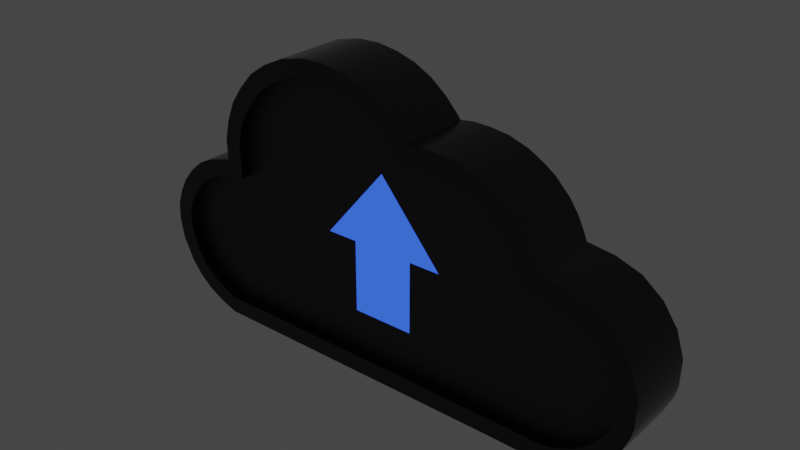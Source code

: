 # Source: ftp.blend  (saved by Blender 3.0.42; exported with 4.5.12 LTS)
import bpy
from mathutils import Matrix  # noqa: F401  (used for matrix-valued properties, if any)

bpy.ops.wm.read_factory_settings(use_empty=True)
scene = bpy.context.scene
scene.name = 'Scene'

# ---- collections
col_collection = bpy.data.collections.new('Collection'); scene.collection.children.link(col_collection)

# ---- materials (node trees are filled in below, after node groups)
mat_material_001 = bpy.data.materials.new('Material.001')
mat_material_001.use_transparent_shadow = False
mat_material = bpy.data.materials.new('Material')
mat_material.alpha_threshold = 0.0
mat_material.use_transparent_shadow = False
mat_material.line_color = (0.0, 0.0, 0.0, 1.0)
mat_material_002 = bpy.data.materials.new('Material.002')
mat_material_002.use_transparent_shadow = False

# ---- node groups
ng_auto_smooth = bpy.data.node_groups.new('Auto Smooth', 'GeometryNodeTree')
_s = ng_auto_smooth.interface.new_socket(name='Geometry', in_out='OUTPUT', socket_type='NodeSocketGeometry')
_s = ng_auto_smooth.interface.new_socket(name='Geometry', in_out='INPUT', socket_type='NodeSocketGeometry')
_s = ng_auto_smooth.interface.new_socket(name='Angle', in_out='INPUT', socket_type='NodeSocketFloat')
_s.subtype = 'ANGLE'
_s.min_value = 0.0
_s.max_value = 3.142
ng_auto_smooth.is_modifier = True
_N = ng_auto_smooth.nodes; _L = ng_auto_smooth.links
n0 = _N.new('NodeGroupOutput'); n0.name = 'Group Output'; n0.location = (480, -100)
n1 = _N.new('NodeGroupInput'); n1.name = 'Group Input'; n1.location = (-420, -300)
n2 = _N.new('NodeGroupInput'); n2.name = 'Group Input.001'; n2.location = (-60, -100)
n3 = _N.new('GeometryNodeSetShadeSmooth'); n3.name = 'Set Shade Smooth'; n3.location = (120, -100)
n3.domain = 'EDGE'
n4 = _N.new('GeometryNodeSetShadeSmooth'); n4.name = 'Set Shade Smooth.001'; n4.location = (300, -100)
n5 = _N.new('GeometryNodeInputMeshEdgeAngle'); n5.name = 'Edge Angle'; n5.location = (-420, -220)
n6 = _N.new('GeometryNodeInputEdgeSmooth'); n6.name = 'Is Edge Smooth'; n6.location = (-60, -160)
n7 = _N.new('GeometryNodeInputShadeSmooth'); n7.name = 'Is Face Smooth'; n7.location = (-240, -340)
n8 = _N.new('FunctionNodeBooleanMath'); n8.name = 'Boolean Math'; n8.location = (-60, -220)
n9 = _N.new('FunctionNodeCompare'); n9.name = 'Compare'; n9.location = (-240, -180)
n9.operation = 'LESS_EQUAL'
_L.new(n5.outputs[0], n9.inputs[0])
_L.new(n4.outputs[0], n0.inputs[0])
_L.new(n1.outputs[1], n9.inputs[1])
_L.new(n9.outputs[0], n8.inputs[0])
_L.new(n7.outputs[0], n8.inputs[1])
_L.new(n2.outputs[0], n3.inputs[0])
_L.new(n6.outputs[0], n3.inputs[1])
_L.new(n3.outputs[0], n4.inputs[0])
_L.new(n8.outputs[0], n3.inputs[2])
n0.is_active_output = True

# ---- material node trees
mat_material_001.use_nodes = True; mat_material_001.node_tree.nodes.clear()
_N = mat_material_001.node_tree.nodes; _L = mat_material_001.node_tree.links
n0 = _N.new('ShaderNodeBsdfPrincipled'); n0.name = 'Principled BSDF'; n0.location = (10, 300)
n0.distribution = 'GGX'
n0.subsurface_method = 'RANDOM_WALK_SKIN'
n0.inputs[0].default_value = (0.02721, 0.02721, 0.02721, 1.0)
n0.inputs[3].default_value = 1.45
n0.inputs[27].default_value = (0.0, 0.0, 0.0, 1.0)
n0.inputs[28].default_value = 1.0
n1 = _N.new('ShaderNodeOutputMaterial'); n1.name = 'Material Output'; n1.location = (300, 300)
_L.new(n0.outputs[0], n1.inputs[0])
n1.is_active_output = True
mat_material.use_nodes = True; mat_material.node_tree.nodes.clear()
_N = mat_material.node_tree.nodes; _L = mat_material.node_tree.links
n0 = _N.new('ShaderNodeOutputMaterial'); n0.name = 'Material Output'; n0.location = (300, 300)
n1 = _N.new('ShaderNodeBsdfPrincipled'); n1.name = 'Principled BSDF'; n1.location = (10, 300)
n1.distribution = 'GGX'
n1.subsurface_method = 'RANDOM_WALK_SKIN'
n1.inputs[0].default_value = (0.02732, 0.02732, 0.02732, 1.0)
n1.inputs[1].default_value = 0.6457
n1.inputs[2].default_value = 0.1795
n1.inputs[3].default_value = 1.45
n1.inputs[13].default_value = 1.0
n1.inputs[27].default_value = (0.0, 0.0, 0.0, 1.0)
n1.inputs[28].default_value = 1.0
_L.new(n1.outputs[0], n0.inputs[0])
n0.is_active_output = True
mat_material_002.use_nodes = True; mat_material_002.node_tree.nodes.clear()
_N = mat_material_002.node_tree.nodes; _L = mat_material_002.node_tree.links
n0 = _N.new('ShaderNodeOutputMaterial'); n0.name = 'Material Output'; n0.location = (300, 300)
n1 = _N.new('ShaderNodeEmission'); n1.name = 'Emission'; n1.location = (10, 300)
n1.inputs[0].default_value = (0.0382, 0.1221, 1.0, 1.0)
_L.new(n1.outputs[0], n0.inputs[0])
n0.is_active_output = True

# ---- world
world_world = bpy.data.worlds.new('World'); scene.world = world_world
world_world.use_nodes = True; world_world.node_tree.nodes.clear()
_N = world_world.node_tree.nodes; _L = world_world.node_tree.links
n0 = _N.new('ShaderNodeOutputWorld'); n0.name = 'World Output'; n0.location = (300, 300)
n1 = _N.new('ShaderNodeBackground'); n1.name = 'Background'; n1.location = (10, 300)
n1.inputs[0].default_value = (0.05088, 0.05088, 0.05088, 1.0)
_L.new(n1.outputs[0], n0.inputs[0])
n0.is_active_output = True
world_world.color = (0.05088, 0.05088, 0.05088)
world_world.use_sun_shadow = False
world_world.sun_shadow_jitter_overblur = 0.0

# ---- meshes
me_plane = bpy.data.meshes.new('Plane')
me_plane.from_pydata([(1.604, 0.3095, -0.8343), (-0.3612, 0.1315, -0.5229), (0.1774, 0.1315, -0.5229), (1.738, 0.3095, -0.77), (-0.3612, 0.1315, 0.09644), (1.855, 0.3095, -0.6782), (0.1774, 0.1315, 0.09644), (2.001, 0.3095, -0.4427), (2.02, 0.3095, -0.1854), (-0.0919, 0.1315, 0.7404), (2.017, 0.3095, -0.3715), (-0.6293, 0.1315, 0.09644), (1.553, 0.3095, 0.2922), (0.4499, 0.1315, 0.09644), (0.6338, 0.3095, 0.9384), (-1.208, 0.3095, 1.149), (-1.313, 0.3095, 1.032), (-1.404, 0.3095, 0.9038), (-1.462, 0.3095, 0.7627), (-2.186, 0.3095, -0.2948), (-2.006, 0.3095, 0.1247), (-1.803, 0.3095, 0.2576), (-2.161, 0.3095, -0.4314), (-1.657, 0.3095, 0.2989), (-1.485, 0.3095, 0.3293), (1.866, 0.3095, 0.1237), (1.729, 0.3095, 0.2311), (1.185, 0.3095, 0.4871), (1.143, 0.3095, 0.5716), (0.8245, 0.3095, 0.8647), (0.368, 0.3095, 0.9603), (-0.124, 0.3095, 1.229), (-0.2582, 0.3095, 1.297), (-0.7293, 0.3095, 1.358), (-1.912, 0.3095, -0.7634), (-2.012, 0.3095, -0.6842), (-2.179, 0.3095, -0.1756), (0.905, 0.3095, 0.8184), (-0.9159, 0.3095, 1.315), (1.945, 0.3095, -0.5678), (1.469, 0.3095, -0.8698), (1.966, 0.3095, -0.01977), (1.078, 0.3095, 0.6651), (0.9715, 0.3095, 0.7715), (0.4964, 0.3095, 0.9559), (0.7759, 0.3095, 0.8906), (-0.006344, 0.3095, 1.136), (-0.4028, 0.3095, 1.341), (-0.5603, 0.3095, 1.364), (0.09724, 0.3095, 1.026), (-1.495, 0.3095, 0.618), (-1.079, 0.3095, 1.238), (-1.794, 0.3095, -0.8262), (-1.683, 0.3095, -0.8646), (-2.084, 0.3095, -0.593), (-2.139, 0.3095, -0.06788), (-2.086, 0.3095, 0.03038), (-1.91, 0.3095, 0.2051), (0.2325, 0.3095, 1.091), (0.0, 0.3095, -0.8646), (1.355, 0.3095, 0.4668), (1.001, 0.3095, -0.8646), (-1.0, 0.3095, -0.8646), (0.0, 0.3095, -1.013), (1.0, 0.3095, -1.013), (-1.0, 0.3095, -1.013), (-2.209, 0.3095, 0.1149), (-2.275, 0.3095, -0.00654), (-1.708, 0.3095, -1.013), (-1.853, 0.3095, -0.9628), (0.162, 0.3095, 0.9311), (0.2134, 0.3095, 1.119), (0.0944, 0.3095, 1.246), (-0.3703, 0.3095, 1.486), (-0.5523, 0.3095, 1.513), (1.192, 0.3095, 0.7607), (1.068, 0.3095, 0.8856), (1.488, 0.3095, -1.019), (-2.118, 0.3095, -0.7898), (-1.994, 0.3095, -0.8884), (-0.7489, 0.3095, 1.506), (-0.9649, 0.3095, 1.456), (-0.04356, 0.3095, 1.355), (-0.2024, 0.3095, 1.436), (1.32, 0.3095, 0.5497), (1.271, 0.3095, 0.6478), (0.985, 0.3095, 0.9438), (0.8965, 0.3095, 0.9947), (1.975, 0.3095, 0.227), (1.801, 0.3095, 0.3634), (-1.638, 0.3095, 0.4531), (-1.69, 0.3095, 0.4439), (-1.857, 0.3095, 0.397), (-2.335, 0.3095, -0.3036), (-2.304, 0.3095, -0.4775), (-1.307, 0.3095, 1.261), (-1.43, 0.3095, 1.125), (-1.535, 0.3095, 0.9757), (-1.604, 0.3095, 0.8078), (2.165, 0.3095, -0.3895), (2.169, 0.3095, -0.163), (1.656, 0.3095, -0.9744), (1.817, 0.3095, -0.8968), (1.959, 0.3095, -0.7848), (2.142, 0.3095, -0.49), (-1.644, 0.3095, 0.6324), (0.36, 0.3095, 1.109), (-1.992, 0.3095, 0.3305), (-2.111, 0.3095, 0.2304), (-2.326, 0.3095, -0.1451), (-2.21, 0.3095, -0.672), (-1.153, 0.3095, 1.367), (0.835, 0.3095, 1.028), (0.6671, 0.3095, 1.084), (0.5083, 0.3095, 1.104), (1.252, 0.3095, 0.3299), (1.587, 0.3095, 0.4377), (2.1, 0.3095, 0.04724), (2.072, 0.3095, -0.6464), (0.8245, 0.2, 0.8647), (0.7759, 0.2, 0.8906), (2.02, 0.2, -0.1854), (1.966, 0.2, -0.01977), (1.945, 0.2, -0.5678), (2.001, 0.2, -0.4427), (-0.9159, 0.2, 1.315), (-1.079, 0.2, 1.238), (1.001, 0.2, -0.8646), (1.469, 0.2, -0.8698), (0.4964, 0.2, 0.9559), (0.368, 0.2, 0.9603), (-0.5603, 0.2, 1.364), (-0.7293, 0.2, 1.358), (0.0, 0.2, -0.8646), (-2.086, 0.2, 0.03038), (-2.139, 0.2, -0.06788), (0.162, 0.2, 0.9311), (0.09724, 0.2, 1.026), (-0.006344, 0.2, 1.136), (-0.124, 0.2, 1.229), (-1.462, 0.2, 0.7627), (-1.495, 0.2, 0.618), (-1.803, 0.2, 0.2576), (-1.91, 0.2, 0.2051), (-1.912, 0.2, -0.7634), (-1.794, 0.2, -0.8262), (-1.657, 0.2, 0.2989), (-1.485, 0.2, 0.3293), (1.604, 0.2, -0.8343), (1.738, 0.2, -0.77), (2.017, 0.2, -0.3715), (-1.313, 0.2, 1.032), (-1.404, 0.2, 0.9038), (1.185, 0.2, 0.4871), (1.143, 0.2, 0.5716), (-0.2582, 0.2, 1.297), (1.078, 0.2, 0.6651), (1.729, 0.2, 0.2311), (1.553, 0.2, 0.2922), (1.855, 0.2, -0.6782), (0.6338, 0.2, 0.9384), (-2.006, 0.2, 0.1247), (-2.179, 0.2, -0.1756), (-2.186, 0.2, -0.2948), (-2.084, 0.2, -0.593), (-2.012, 0.2, -0.6842), (-1.208, 0.2, 1.149), (1.866, 0.2, 0.1237), (0.9715, 0.2, 0.7715), (-1.683, 0.2, -0.8646), (1.252, 0.2, 0.3299), (-2.161, 0.2, -0.4314), (-1.0, 0.2, -0.8646), (-0.4028, 0.2, 1.341), (0.905, 0.2, 0.8184), (0.03083, 0.2, -0.5229), (0.1774, 0.2, -0.5229), (0.4499, 0.2, 0.09644), (0.1774, 0.2, 0.09644), (0.1219, 0.2, 0.4863), (-0.6293, 0.2, 0.09644), (-0.0919, 0.2, 0.7404), (-0.3612, 0.2, -0.5229), (-0.3612, 0.2, 0.09644), (1.604, -0.3095, -0.8343), (-0.3612, -0.1315, -0.5229), (0.1774, -0.1315, -0.5229), (1.738, -0.3095, -0.77), (-0.3612, -0.1315, 0.09644), (1.855, -0.3095, -0.6782), (0.1774, -0.1315, 0.09644), (2.001, -0.3095, -0.4427), (2.02, -0.3095, -0.1854), (-0.0919, -0.1315, 0.7404), (2.017, -0.3095, -0.3715), (-0.6293, -0.1315, 0.09644), (1.553, -0.3095, 0.2922), (0.4499, -0.1315, 0.09644), (0.6338, -0.3095, 0.9384), (-1.208, -0.3095, 1.149), (-1.313, -0.3095, 1.032), (-1.404, -0.3095, 0.9038), (-1.462, -0.3095, 0.7627), (-2.186, -0.3095, -0.2948), (-2.006, -0.3095, 0.1247), (-1.803, -0.3095, 0.2576), (-2.161, -0.3095, -0.4314), (-1.657, -0.3095, 0.2989), (-1.485, -0.3095, 0.3293), (1.866, -0.3095, 0.1237), (1.729, -0.3095, 0.2311), (1.185, -0.3095, 0.4871), (1.143, -0.3095, 0.5716), (0.8245, -0.3095, 0.8647), (0.368, -0.3095, 0.9603), (-0.124, -0.3095, 1.229), (-0.2582, -0.3095, 1.297), (-0.7293, -0.3095, 1.358), (-1.912, -0.3095, -0.7634), (-2.012, -0.3095, -0.6842), (-2.179, -0.3095, -0.1756), (0.905, -0.3095, 0.8184), (-0.9159, -0.3095, 1.315), (1.945, -0.3095, -0.5678), (1.469, -0.3095, -0.8698), (1.966, -0.3095, -0.01977), (1.078, -0.3095, 0.6651), (0.9715, -0.3095, 0.7715), (0.4964, -0.3095, 0.9559), (0.7759, -0.3095, 0.8906), (-0.006344, -0.3095, 1.136), (-0.4028, -0.3095, 1.341), (-0.5603, -0.3095, 1.364), (0.09724, -0.3095, 1.026), (-1.495, -0.3095, 0.618), (-1.079, -0.3095, 1.238), (-1.794, -0.3095, -0.8262), (-1.683, -0.3095, -0.8646), (-2.084, -0.3095, -0.593), (-2.139, -0.3095, -0.06788), (-2.086, -0.3095, 0.03038), (-1.91, -0.3095, 0.2051), (0.2325, -0.3095, 1.091), (0.0, -0.3095, -0.8646), (1.355, -0.3095, 0.4668), (1.001, -0.3095, -0.8646), (-1.0, -0.3095, -0.8646), (0.0, -0.3095, -1.013), (1.0, -0.3095, -1.013), (-1.0, -0.3095, -1.013), (-2.209, -0.3095, 0.1149), (-2.275, -0.3095, -0.00654), (-1.708, -0.3095, -1.013), (-1.853, -0.3095, -0.9628), (0.162, -0.3095, 0.9311), (0.2134, -0.3095, 1.119), (0.0944, -0.3095, 1.246), (-0.3703, -0.3095, 1.486), (-0.5523, -0.3095, 1.513), (1.192, -0.3095, 0.7607), (1.068, -0.3095, 0.8856), (1.488, -0.3095, -1.019), (-2.118, -0.3095, -0.7898), (-1.994, -0.3095, -0.8884), (-0.7489, -0.3095, 1.506), (-0.9649, -0.3095, 1.456), (-0.04356, -0.3095, 1.355), (-0.2024, -0.3095, 1.436), (1.32, -0.3095, 0.5497), (1.271, -0.3095, 0.6478), (0.985, -0.3095, 0.9438), (0.8965, -0.3095, 0.9947), (1.975, -0.3095, 0.227), (1.801, -0.3095, 0.3634), (-1.638, -0.3095, 0.4531), (-1.69, -0.3095, 0.4439), (-1.857, -0.3095, 0.397), (-2.335, -0.3095, -0.3036), (-2.304, -0.3095, -0.4775), (-1.307, -0.3095, 1.261), (-1.43, -0.3095, 1.125), (-1.535, -0.3095, 0.9757), (-1.604, -0.3095, 0.8078), (2.165, -0.3095, -0.3895), (2.169, -0.3095, -0.163), (1.656, -0.3095, -0.9744), (1.817, -0.3095, -0.8968), (1.959, -0.3095, -0.7848), (2.142, -0.3095, -0.49), (-1.644, -0.3095, 0.6324), (0.36, -0.3095, 1.109), (-1.992, -0.3095, 0.3305), (-2.111, -0.3095, 0.2304), (-2.326, -0.3095, -0.1451), (-2.21, -0.3095, -0.672), (-1.153, -0.3095, 1.367), (0.835, -0.3095, 1.028), (0.6671, -0.3095, 1.084), (0.5083, -0.3095, 1.104), (1.252, -0.3095, 0.3299), (1.587, -0.3095, 0.4377), (2.1, -0.3095, 0.04724), (2.072, -0.3095, -0.6464), (0.8245, -0.2, 0.8647), (0.7759, -0.2, 0.8906), (2.02, -0.2, -0.1854), (1.966, -0.2, -0.01977), (1.945, -0.2, -0.5678), (2.001, -0.2, -0.4427), (-0.9159, -0.2, 1.315), (-1.079, -0.2, 1.238), (1.001, -0.2, -0.8646), (1.469, -0.2, -0.8698), (0.4964, -0.2, 0.9559), (0.368, -0.2, 0.9603), (-0.5603, -0.2, 1.364), (-0.7293, -0.2, 1.358), (0.0, -0.2, -0.8646), (-2.086, -0.2, 0.03038), (-2.139, -0.2, -0.06788), (0.162, -0.2, 0.9311), (0.09724, -0.2, 1.026), (-0.006344, -0.2, 1.136), (-0.124, -0.2, 1.229), (-1.462, -0.2, 0.7627), (-1.495, -0.2, 0.618), (-1.803, -0.2, 0.2576), (-1.91, -0.2, 0.2051), (-1.912, -0.2, -0.7634), (-1.794, -0.2, -0.8262), (-1.657, -0.2, 0.2989), (-1.485, -0.2, 0.3293), (1.604, -0.2, -0.8343), (1.738, -0.2, -0.77), (2.017, -0.2, -0.3715), (-1.313, -0.2, 1.032), (-1.404, -0.2, 0.9038), (1.185, -0.2, 0.4871), (1.143, -0.2, 0.5716), (-0.2582, -0.2, 1.297), (1.078, -0.2, 0.6651), (1.729, -0.2, 0.2311), (1.553, -0.2, 0.2922), (1.855, -0.2, -0.6782), (0.6338, -0.2, 0.9384), (-2.006, -0.2, 0.1247), (-2.179, -0.2, -0.1756), (-2.186, -0.2, -0.2948), (-2.084, -0.2, -0.593), (-2.012, -0.2, -0.6842), (-1.208, -0.2, 1.149), (1.866, -0.2, 0.1237), (0.9715, -0.2, 0.7715), (-1.683, -0.2, -0.8646), (1.252, -0.2, 0.3299), (-2.161, -0.2, -0.4314), (-1.0, -0.2, -0.8646), (-0.4028, -0.2, 1.341), (0.905, -0.2, 0.8184), (0.03083, -0.2, -0.5229), (0.1774, -0.2, -0.5229), (0.4499, -0.2, 0.09644), (0.1774, -0.2, 0.09644), (0.1219, -0.2, 0.4863), (-0.6293, -0.2, 0.09644), (-0.0919, -0.2, 0.7404), (-0.3612, -0.2, -0.5229), (-0.3612, -0.2, 0.09644)], [], [(39, 118, 103, 5), (14, 113, 112, 45), (33, 80, 74, 48), (35, 78, 110, 54), (10, 99, 104, 7), (30, 130, 136, 70), (48, 74, 73, 47), (59, 63, 65, 62), (52, 69, 79, 34), (62, 65, 68, 53), (57, 107, 92, 21), (53, 68, 69, 52), (43, 76, 75, 42), (40, 77, 64, 61), (34, 79, 78, 35), (38, 81, 80, 33), (51, 111, 81, 38), (29, 87, 86, 37), (15, 95, 111, 51), (18, 98, 97, 17), (26, 89, 88, 25), (22, 94, 93, 19), (28, 85, 84, 27), (3, 102, 101, 0), (32, 83, 82, 31), (70, 58, 106, 30), (49, 71, 58, 70), (20, 108, 107, 57), (46, 72, 71, 49), (54, 110, 94, 22), (37, 86, 76, 43), (47, 73, 83, 32), (44, 114, 113, 14), (31, 82, 72, 46), (21, 92, 91, 23), (50, 105, 98, 18), (8, 100, 99, 10), (42, 75, 85, 28), (17, 97, 96, 16), (0, 101, 77, 40), (28, 154, 156, 42), (16, 96, 95, 15), (12, 116, 89, 26), (30, 106, 114, 44), (115, 60, 116, 12), (115, 170, 153, 27), (45, 112, 87, 29), (5, 103, 102, 3), (27, 84, 60, 115), (24, 90, 105, 50), (44, 129, 130, 30), (7, 104, 118, 39), (23, 91, 90, 24), (33, 132, 125, 38), (25, 88, 117, 41), (56, 66, 108, 20), (32, 155, 173, 47), (41, 117, 100, 8), (36, 109, 67, 55), (61, 64, 63, 59), (19, 93, 109, 36), (55, 67, 66, 56), (106, 290, 298, 114), (73, 257, 267, 83), (94, 278, 277, 93), (80, 264, 258, 74), (65, 249, 252, 68), (82, 266, 256, 72), (112, 296, 271, 87), (84, 268, 244, 60), (110, 294, 278, 94), (86, 270, 260, 76), (85, 269, 268, 84), (91, 275, 274, 90), (78, 262, 294, 110), (97, 281, 280, 96), (83, 267, 266, 82), (103, 287, 286, 102), (114, 298, 297, 113), (96, 280, 279, 95), (89, 273, 272, 88), (98, 282, 281, 97), (117, 301, 284, 100), (100, 284, 283, 99), (116, 300, 273, 89), (66, 250, 292, 108), (60, 244, 300, 116), (101, 285, 261, 77), (87, 271, 270, 86), (99, 283, 288, 104), (92, 276, 275, 91), (93, 277, 293, 109), (75, 259, 269, 85), (118, 302, 287, 103), (105, 289, 282, 98), (90, 274, 289, 105), (58, 242, 290, 106), (81, 265, 264, 80), (104, 288, 302, 118), (68, 252, 253, 69), (109, 293, 251, 67), (71, 255, 242, 58), (102, 286, 285, 101), (108, 292, 291, 107), (79, 263, 262, 78), (63, 247, 249, 65), (113, 297, 296, 112), (74, 258, 257, 73), (88, 272, 301, 117), (95, 279, 295, 111), (72, 256, 255, 71), (107, 291, 276, 92), (76, 260, 259, 75), (69, 253, 263, 79), (77, 261, 248, 64), (111, 295, 265, 81), (64, 248, 247, 63), (163, 162, 135, 134, 161, 143, 142, 146, 147, 172, 169, 145, 144, 165, 164, 171), (178, 177, 179, 136, 170, 127, 133, 175, 176), (175, 133, 172, 147, 136, 179, 181, 180, 183, 182), (138, 137, 136, 147, 141, 140, 152, 151, 166, 126, 125, 132, 131, 173, 155, 139), (160, 120, 119, 174, 168, 156, 154, 153, 170, 136, 130, 129), (159, 149, 148, 128, 127, 170, 158, 157, 167, 122, 121, 150, 124, 123), (48, 131, 132, 33), (26, 157, 158, 12), (59, 133, 127, 61), (5, 159, 123, 39), (53, 169, 172, 62), (56, 134, 135, 55), (14, 160, 129, 44), (70, 136, 137, 49), (62, 172, 133, 59), (20, 161, 134, 56), (36, 162, 163, 19), (46, 138, 139, 31), (54, 164, 165, 35), (18, 140, 141, 50), (7, 124, 150, 10), (47, 173, 131, 48), (17, 152, 140, 18), (15, 166, 151, 16), (49, 137, 138, 46), (25, 167, 157, 26), (35, 165, 144, 34), (42, 156, 168, 43), (37, 174, 119, 29), (3, 149, 159, 5), (19, 163, 171, 22), (52, 145, 169, 53), (21, 142, 143, 57), (51, 126, 166, 15), (34, 144, 145, 52), (24, 147, 146, 23), (55, 135, 162, 36), (23, 146, 142, 21), (57, 143, 161, 20), (50, 141, 147, 24), (0, 148, 149, 3), (43, 168, 174, 37), (10, 150, 121, 8), (45, 120, 160, 14), (29, 119, 120, 45), (16, 151, 152, 17), (40, 128, 148, 0), (8, 121, 122, 41), (41, 122, 167, 25), (39, 123, 124, 7), (27, 153, 154, 28), (38, 125, 126, 51), (22, 171, 164, 54), (12, 158, 170, 115), (31, 139, 155, 32), (61, 127, 128, 40), (1, 4, 6, 2), (4, 9, 6), (11, 9, 4), (9, 13, 6), (178, 6, 13, 177), (181, 9, 11, 180), (176, 2, 6, 178), (183, 4, 1, 182), (177, 13, 9, 181, 179), (180, 11, 4, 183), (182, 1, 2, 176, 175), (223, 189, 287, 302), (198, 229, 296, 297), (217, 232, 258, 264), (219, 238, 294, 262), (194, 191, 288, 283), (214, 254, 320, 314), (232, 231, 257, 258), (243, 246, 249, 247), (236, 218, 263, 253), (246, 237, 252, 249), (241, 205, 276, 291), (237, 236, 253, 252), (227, 226, 259, 260), (224, 245, 248, 261), (218, 219, 262, 263), (222, 217, 264, 265), (235, 222, 265, 295), (213, 221, 270, 271), (199, 235, 295, 279), (202, 201, 281, 282), (210, 209, 272, 273), (206, 203, 277, 278), (212, 211, 268, 269), (187, 184, 285, 286), (216, 215, 266, 267), (254, 214, 290, 242), (233, 254, 242, 255), (204, 241, 291, 292), (230, 233, 255, 256), (238, 206, 278, 294), (221, 227, 260, 270), (231, 216, 267, 257), (228, 198, 297, 298), (215, 230, 256, 266), (205, 207, 275, 276), (234, 202, 282, 289), (192, 194, 283, 284), (226, 212, 269, 259), (201, 200, 280, 281), (184, 224, 261, 285), (212, 226, 340, 338), (200, 199, 279, 280), (196, 210, 273, 300), (214, 228, 298, 290), (299, 196, 300, 244), (299, 211, 337, 354), (229, 213, 271, 296), (189, 187, 286, 287), (211, 299, 244, 268), (208, 234, 289, 274), (228, 214, 314, 313), (191, 223, 302, 288), (207, 208, 274, 275), (217, 222, 309, 316), (209, 225, 301, 272), (240, 204, 292, 250), (216, 231, 357, 339), (225, 192, 284, 301), (220, 239, 251, 293), (245, 243, 247, 248), (203, 220, 293, 277), (239, 240, 250, 251), (347, 355, 348, 349, 328, 329, 353, 356, 331, 330, 326, 327, 345, 318, 319, 346), (362, 360, 359, 317, 311, 354, 320, 363, 361), (359, 366, 367, 364, 365, 363, 320, 331, 356, 317), (322, 323, 339, 357, 315, 316, 309, 310, 350, 335, 336, 324, 325, 331, 320, 321), (344, 313, 314, 320, 354, 337, 338, 340, 352, 358, 303, 304), (343, 307, 308, 334, 305, 306, 351, 341, 342, 354, 311, 312, 332, 333), (232, 217, 316, 315), (210, 196, 342, 341), (243, 245, 311, 317), (189, 223, 307, 343), (237, 246, 356, 353), (240, 239, 319, 318), (198, 228, 313, 344), (254, 233, 321, 320), (246, 243, 317, 356), (204, 240, 318, 345), (220, 203, 347, 346), (230, 215, 323, 322), (238, 219, 349, 348), (202, 234, 325, 324), (191, 194, 334, 308), (231, 232, 315, 357), (201, 202, 324, 336), (199, 200, 335, 350), (233, 230, 322, 321), (209, 210, 341, 351), (219, 218, 328, 349), (226, 227, 352, 340), (221, 213, 303, 358), (187, 189, 343, 333), (203, 206, 355, 347), (236, 237, 353, 329), (205, 241, 327, 326), (235, 199, 350, 310), (218, 236, 329, 328), (208, 207, 330, 331), (239, 220, 346, 319), (207, 205, 326, 330), (241, 204, 345, 327), (234, 208, 331, 325), (184, 187, 333, 332), (227, 221, 358, 352), (194, 192, 305, 334), (229, 198, 344, 304), (213, 229, 304, 303), (200, 201, 336, 335), (224, 184, 332, 312), (192, 225, 306, 305), (225, 209, 351, 306), (223, 191, 308, 307), (211, 212, 338, 337), (222, 235, 310, 309), (206, 238, 348, 355), (196, 299, 354, 342), (215, 216, 339, 323), (245, 224, 312, 311), (185, 186, 190, 188), (188, 190, 193), (195, 188, 193), (193, 190, 197), (362, 361, 197, 190), (365, 364, 195, 193), (360, 362, 190, 186), (367, 366, 185, 188), (361, 363, 365, 193, 197), (364, 367, 188, 195), (366, 359, 360, 186, 185), (67, 251, 250, 66)])
me_plane.polygons.foreach_set('use_smooth', [1, 1, 1, 1, 1, 1, 1, 1, 1, 1, 1, 1, 1, 1, 1, 1, 1, 1, 1, 1, 1, 1, 1, 1, 1, 1, 1, 1, 1, 1, 1, 1, 1, 1, 1, 1, 1, 1, 1, 1, 1, 1, 1, 1, 1, 1, 1, 1, 1, 1, 1, 1, 1, 1, 1, 1, 1, 1, 1, 1, 1, 1, 1, 1, 1, 1, 1, 1, 1, 1, 1, 1, 1, 1, 1, 1, 1, 1, 1, 1, 1, 1, 1, 1, 1, 1, 1, 1, 1, 1, 1, 1, 1, 1, 1, 1, 1, 1, 1, 1, 1, 1, 1, 1, 1, 1, 1, 1, 1, 1, 1, 1, 1, 1, 1, 1, 1, 1, 1, 1, 1, 1, 1, 1, 1, 1, 1, 1, 1, 1, 1, 1, 1, 1, 1, 1, 1, 1, 1, 1, 1, 1, 1, 1, 1, 1, 1, 1, 1, 1, 1, 1, 1, 1, 1, 1, 1, 1, 1, 1, 1, 1, 1, 1, 1, 1, 1, 1, 1, 1, 1, 1, 1, 0, 0, 0, 0, 0, 0, 0, 0, 0, 0, 0, 1, 1, 1, 1, 1, 1, 1, 1, 1, 1, 1, 1, 1, 1, 1, 1, 1, 1, 1, 1, 1, 1, 1, 1, 1, 1, 1, 1, 1, 1, 1, 1, 1, 1, 1, 1, 1, 1, 1, 1, 1, 1, 1, 1, 1, 1, 1, 1, 1, 1, 1, 1, 1, 1, 1, 1, 1, 1, 1, 1, 1, 1, 1, 1, 1, 1, 1, 1, 1, 1, 1, 1, 1, 1, 1, 1, 1, 1, 1, 1, 1, 1, 1, 1, 1, 1, 1, 1, 1, 1, 1, 1, 1, 1, 1, 1, 1, 1, 1, 1, 1, 1, 1, 1, 1, 1, 1, 1, 1, 1, 1, 1, 1, 1, 1, 1, 1, 1, 0, 0, 0, 0, 0, 0, 0, 0, 0, 0, 0, 1])
me_plane.polygons.foreach_set('material_index', [0, 0, 0, 0, 0, 0, 0, 0, 0, 0, 0, 0, 0, 0, 0, 0, 0, 0, 0, 0, 0, 0, 0, 0, 0, 0, 0, 0, 0, 0, 0, 0, 0, 0, 0, 0, 0, 0, 0, 0, 0, 0, 0, 0, 0, 0, 0, 0, 0, 0, 0, 0, 0, 0, 0, 0, 0, 0, 0, 0, 0, 0, 1, 1, 1, 1, 1, 1, 1, 1, 1, 1, 1, 1, 1, 1, 1, 1, 1, 1, 1, 1, 1, 1, 1, 1, 1, 1, 1, 1, 1, 1, 1, 1, 1, 1, 1, 1, 1, 1, 1, 1, 1, 1, 1, 1, 1, 1, 1, 1, 1, 1, 1, 1, 1, 1, 1, 0, 0, 0, 0, 0, 0, 0, 0, 0, 0, 0, 0, 0, 0, 0, 0, 0, 0, 0, 0, 0, 0, 0, 0, 0, 0, 0, 0, 0, 0, 0, 0, 0, 0, 0, 0, 0, 0, 0, 0, 0, 0, 0, 0, 0, 0, 0, 0, 0, 0, 0, 0, 0, 0, 0, 0, 2, 2, 2, 2, 2, 2, 2, 2, 2, 2, 2, 1, 1, 1, 1, 1, 1, 1, 1, 1, 1, 1, 1, 1, 1, 1, 1, 1, 1, 1, 1, 1, 1, 1, 1, 1, 1, 1, 1, 1, 1, 1, 1, 1, 1, 1, 1, 1, 1, 1, 1, 1, 1, 1, 1, 1, 1, 1, 1, 1, 1, 1, 1, 1, 1, 1, 1, 1, 1, 1, 1, 1, 1, 0, 0, 0, 0, 0, 0, 1, 1, 1, 1, 1, 1, 1, 1, 1, 1, 1, 1, 1, 1, 1, 1, 1, 1, 1, 1, 1, 1, 1, 1, 1, 1, 1, 1, 1, 1, 1, 1, 1, 1, 1, 1, 1, 1, 1, 1, 1, 1, 1, 1, 1, 1, 1, 1, 1, 1, 2, 2, 2, 2, 2, 2, 2, 2, 2, 2, 2, 1])
_uv = me_plane.uv_layers.new(name='UVMap')
_uv.uv.foreach_set('vector', [1.0, 0.3204, 1.0, 0.2678, 1.0, 0.1633, 1.0, 0.2382, 0.6633, 1.0, 0.6428, 1.0, 0.7072, 1.0, 0.7195, 1.0, 0.3053, 1.0, 0.3189, 1.0, 0.3611, 1.0, 0.3441, 1.0, 0.0, 0.2188, 0.0, 0.1446, 0.0, 0.2257, 0.0, 0.2816, 1.0, 0.4647, 1.0, 0.4588, 1.0, 0.3847, 1.0, 0.4127, 0.5723, 1.0, 0.5723, 1.0, 0.5115, 1.0, 0.5115, 1.0, 0.3441, 1.0, 0.3611, 1.0, 0.3986, 1.0, 0.3772, 1.0, 0.4932, 0.07172, 0.5, 0.0, 0.0, 0.0, 0.0, 0.1013, 0.0, 0.1231, 0.0, 0.02559, 0.0, 0.07683, 0.0, 0.1647, 0.0, 0.1013, 0.0, 0.0, 0.0, 0.0, 0.0, 0.09922, 0.0, 0.8395, 0.0, 0.9277, 0.0, 0.9765, 0.0, 0.8741, 0.0, 0.09922, 0.0, 0.0, 0.0, 0.02559, 0.0, 0.1231, 0.8093, 1.0, 0.8144, 1.0, 0.8855, 1.0, 0.8676, 1.0, 1.0, 0.1006, 1.0, 0.0, 1.0, 0.0, 1.0, 0.09969, 0.0, 0.1647, 0.0, 0.07683, 0.0, 0.1446, 0.0, 0.2188, 0.2561, 1.0, 0.2602, 1.0, 0.3189, 1.0, 0.3053, 1.0, 0.2078, 1.0, 0.2014, 1.0, 0.2602, 1.0, 0.2561, 1.0, 0.7409, 1.0, 0.7345, 1.0, 0.7745, 1.0, 0.7772, 1.0, 0.1679, 1.0, 0.1546, 1.0, 0.2014, 1.0, 0.2078, 1.0, 0.07176, 1.0, 0.04307, 1.0, 0.07568, 1.0, 0.09886, 1.0, 1.0, 0.8703, 1.0, 0.9672, 1.0, 0.887, 1.0, 0.8064, 0.0, 0.3932, 0.0, 0.3606, 0.0, 0.4792, 0.0, 0.4877, 0.9076, 1.0, 0.9432, 1.0, 0.9834, 1.0, 0.9354, 1.0, 1.0, 0.1703, 1.0, 0.07979, 1.0, 0.02318, 1.0, 0.1242, 0.4061, 1.0, 0.4322, 1.0, 0.4614, 1.0, 0.4308, 1.0, 0.5115, 1.0, 0.5, 1.0, 0.5375, 1.0, 0.5723, 1.0, 0.4618, 1.0, 0.5, 1.0, 0.5, 1.0, 0.5115, 1.0, 0.0, 0.7848, 0.0, 0.8618, 0.0, 0.9277, 0.0, 0.8395, 0.4494, 1.0, 0.4854, 1.0, 0.5, 1.0, 0.4618, 1.0, 0.0, 0.2816, 0.0, 0.2257, 0.0, 0.3606, 0.0, 0.3932, 0.7772, 1.0, 0.7745, 1.0, 0.8144, 1.0, 0.8093, 1.0, 0.3772, 1.0, 0.3986, 1.0, 0.4322, 1.0, 0.4061, 1.0, 0.615, 1.0, 0.5868, 1.0, 0.6428, 1.0, 0.6633, 1.0, 0.4308, 1.0, 0.4614, 1.0, 0.4854, 1.0, 0.4494, 1.0, 0.0, 0.8741, 0.0, 0.9765, 0.0, 1.0, 0.0, 0.8973, 0.04973, 1.0, 0.01631, 1.0, 0.04307, 1.0, 0.07176, 1.0, 1.0, 0.5984, 1.0, 0.623, 1.0, 0.4588, 1.0, 0.4647, 0.8676, 1.0, 0.8855, 1.0, 0.9432, 1.0, 0.9076, 1.0, 0.09886, 1.0, 0.07568, 1.0, 0.113, 1.0, 0.132, 1.0, 1.0, 0.1242, 1.0, 0.02318, 1.0, 0.0, 1.0, 0.1006, 0.9076, 1.0, 0.9076, 1.0, 0.8676, 1.0, 0.8676, 1.0, 0.132, 1.0, 0.113, 1.0, 0.1546, 1.0, 0.1679, 1.0, 1.0, 0.8983, 1.0, 1.0, 1.0, 0.9672, 1.0, 0.8703, 0.5723, 1.0, 0.5375, 1.0, 0.5868, 1.0, 0.615, 1.0, 1.0, 0.904, 1.0, 1.0, 1.0, 1.0, 1.0, 0.8983, 1.0, 0.904, 1.0, 0.904, 0.9354, 1.0, 0.9354, 1.0, 0.7195, 1.0, 0.7072, 1.0, 0.7345, 1.0, 0.7409, 1.0, 1.0, 0.2382, 1.0, 0.1633, 1.0, 0.07979, 1.0, 0.1703, 0.9354, 1.0, 0.9834, 1.0, 1.0, 1.0, 1.0, 0.904, 0.0234, 1.0, 0.0, 1.0, 0.01631, 1.0, 0.04973, 1.0, 0.615, 1.0, 0.615, 1.0, 0.5723, 1.0, 0.5723, 1.0, 1.0, 0.4127, 1.0, 0.3847, 1.0, 0.2678, 1.0, 0.3204, 0.0, 0.8973, 0.0, 1.0, 0.0, 1.0, 0.0234, 1.0, 0.3053, 1.0, 0.3053, 1.0, 0.2561, 1.0, 0.2561, 1.0, 1.0, 0.8064, 1.0, 0.887, 1.0, 0.7696, 1.0, 0.7128, 0.0, 0.719, 0.0, 0.7824, 0.0, 0.8618, 0.0, 0.7848, 0.4061, 1.0, 0.4061, 1.0, 0.3772, 1.0, 0.3772, 1.0, 1.0, 0.7128, 1.0, 0.7696, 1.0, 0.623, 1.0, 0.5984, 0.0, 0.5714, 0.0, 0.5899, 0.0, 0.6913, 0.0, 0.6485, 1.0, 0.09969, 1.0, 0.0, 0.5, 0.0, 0.4932, 0.07172, 0.0, 0.4877, 0.0, 0.4792, 0.0, 0.5899, 0.0, 0.5714, 0.0, 0.6485, 0.0, 0.6913, 0.0, 0.7824, 0.0, 0.719, 0.5375, 1.0, 0.5375, 1.0, 0.5868, 1.0, 0.5868, 1.0, 0.3986, 1.0, 0.3986, 1.0, 0.4322, 1.0, 0.4322, 1.0, 0.0, 0.3606, 0.0, 0.3606, 0.0, 0.4792, 0.0, 0.4792, 0.3189, 1.0, 0.3189, 1.0, 0.3611, 1.0, 0.3611, 1.0, 0.0, 0.0, 0.0, 0.0, 0.0, 0.0, 0.0, 0.0, 0.4614, 1.0, 0.4614, 1.0, 0.4854, 1.0, 0.4854, 1.0, 0.7072, 1.0, 0.7072, 1.0, 0.7345, 1.0, 0.7345, 1.0, 0.9834, 1.0, 0.9834, 1.0, 1.0, 1.0, 1.0, 1.0, 0.0, 0.2257, 0.0, 0.2257, 0.0, 0.3606, 0.0, 0.3606, 0.7745, 1.0, 0.7745, 1.0, 0.8144, 1.0, 0.8144, 1.0, 0.9432, 1.0, 0.9432, 1.0, 0.9834, 1.0, 0.9834, 1.0, 0.0, 1.0, 0.0, 1.0, 0.0, 1.0, 0.0, 1.0, 0.0, 0.1446, 0.0, 0.1446, 0.0, 0.2257, 0.0, 0.2257, 0.07568, 1.0, 0.07568, 1.0, 0.113, 1.0, 0.113, 1.0, 0.4322, 1.0, 0.4322, 1.0, 0.4614, 1.0, 0.4614, 1.0, 1.0, 0.1633, 1.0, 0.1633, 1.0, 0.07979, 1.0, 0.07979, 0.5868, 1.0, 0.5868, 1.0, 0.6428, 1.0, 0.6428, 1.0, 0.113, 1.0, 0.113, 1.0, 0.1546, 1.0, 0.1546, 1.0, 1.0, 0.9672, 1.0, 0.9672, 1.0, 0.887, 1.0, 0.887, 0.04307, 1.0, 0.04307, 1.0, 0.07568, 1.0, 0.07568, 1.0, 1.0, 0.7696, 1.0, 0.7696, 1.0, 0.623, 1.0, 0.623, 1.0, 0.623, 1.0, 0.623, 1.0, 0.4588, 1.0, 0.4588, 1.0, 1.0, 1.0, 1.0, 1.0, 0.9672, 1.0, 0.9672, 0.0, 0.7824, 0.0, 0.7824, 0.0, 0.8618, 0.0, 0.8618, 1.0, 1.0, 1.0, 1.0, 1.0, 1.0, 1.0, 1.0, 1.0, 0.02318, 1.0, 0.02318, 1.0, 0.0, 1.0, 0.0, 0.7345, 1.0, 0.7345, 1.0, 0.7745, 1.0, 0.7745, 1.0, 1.0, 0.4588, 1.0, 0.4588, 1.0, 0.3847, 1.0, 0.3847, 0.0, 0.9765, 0.0, 0.9765, 0.0, 1.0, 0.0, 1.0, 0.0, 0.4792, 0.0, 0.4792, 0.0, 0.5899, 0.0, 0.5899, 0.8855, 1.0, 0.8855, 1.0, 0.9432, 1.0, 0.9432, 1.0, 1.0, 0.2678, 1.0, 0.2678, 1.0, 0.1633, 1.0, 0.1633, 0.01631, 1.0, 0.01631, 1.0, 0.04307, 1.0, 0.04307, 1.0, 0.0, 1.0, 0.0, 1.0, 0.01631, 1.0, 0.01631, 1.0, 0.5, 1.0, 0.5, 1.0, 0.5375, 1.0, 0.5375, 1.0, 0.2602, 1.0, 0.2602, 1.0, 0.3189, 1.0, 0.3189, 1.0, 1.0, 0.3847, 1.0, 0.3847, 1.0, 0.2678, 1.0, 0.2678, 0.0, 0.0, 0.0, 0.0, 0.0, 0.02559, 0.0, 0.02559, 0.0, 0.5899, 0.0, 0.5899, 0.0, 0.6913, 0.0, 0.6913, 0.5, 1.0, 0.5, 1.0, 0.5, 1.0, 0.5, 1.0, 1.0, 0.07979, 1.0, 0.07979, 1.0, 0.02318, 1.0, 0.02318, 0.0, 0.8618, 0.0, 0.8618, 0.0, 0.9277, 0.0, 0.9277, 0.0, 0.07683, 0.0, 0.07683, 0.0, 0.1446, 0.0, 0.1446, 0.5, 0.0, 0.5, 0.0, 0.0, 0.0, 0.0, 0.0, 0.6428, 1.0, 0.6428, 1.0, 0.7072, 1.0, 0.7072, 1.0, 0.3611, 1.0, 0.3611, 1.0, 0.3986, 1.0, 0.3986, 1.0, 1.0, 0.887, 1.0, 0.887, 1.0, 0.7696, 1.0, 0.7696, 0.1546, 1.0, 0.1546, 1.0, 0.2014, 1.0, 0.2014, 1.0, 0.4854, 1.0, 0.4854, 1.0, 0.5, 1.0, 0.5, 1.0, 0.0, 0.9277, 0.0, 0.9277, 0.0, 0.9765, 0.0, 0.9765, 0.8144, 1.0, 0.8144, 1.0, 0.8855, 1.0, 0.8855, 1.0, 0.0, 0.02559, 0.0, 0.02559, 0.0, 0.07683, 0.0, 0.07683, 1.0, 0.0, 1.0, 0.0, 1.0, 0.0, 1.0, 0.0, 0.2014, 1.0, 0.2014, 1.0, 0.2602, 1.0, 0.2602, 1.0, 1.0, 0.0, 1.0, 0.0, 0.5, 0.0, 0.5, 0.0, 0.0, 0.4877, 0.0, 0.5714, 0.0, 0.6485, 0.0, 0.719, 0.0, 0.7848, 0.0, 0.8395, 0.0, 0.8741, 0.0, 0.8973, 0.0234, 1.0, 0.0, 0.1013, 0.0, 0.09922, 0.0, 0.1231, 0.0, 0.1647, 0.0, 0.2188, 0.0, 0.2816, 0.0, 0.3932, 0.5259, 0.5361, 0.6487, 0.5813, 0.481, 0.7049, 0.477, 0.9134, 0.9705, 0.8902, 1.0, 0.09969, 0.4932, 0.07172, 0.4902, 0.2319, 0.5606, 0.2454, 0.4915, 0.2354, 0.4932, 0.07172, 0.0, 0.1013, 0.02692, 0.8984, 0.4841, 0.9319, 0.4864, 0.7188, 0.414, 0.8767, 0.248, 0.6252, 0.3352, 0.5886, 0.3267, 0.2652, 0.4494, 1.0, 0.4618, 1.0, 0.5115, 1.0, 0.0234, 1.0, 0.04973, 1.0, 0.07176, 1.0, 0.09886, 1.0, 0.132, 1.0, 0.1679, 1.0, 0.2078, 1.0, 0.2561, 1.0, 0.3053, 1.0, 0.3441, 1.0, 0.3772, 1.0, 0.4061, 1.0, 0.4308, 1.0, 0.6633, 1.0, 0.7195, 1.0, 0.7409, 1.0, 0.7772, 1.0, 0.8093, 1.0, 0.8676, 1.0, 0.9076, 1.0, 0.9354, 1.0, 1.0, 0.904, 0.5115, 1.0, 0.5723, 1.0, 0.615, 1.0, 1.0, 0.2382, 1.0, 0.1703, 1.0, 0.1242, 1.0, 0.1006, 1.0, 0.09969, 1.0, 0.904, 1.0, 0.8983, 1.0, 0.8703, 1.0, 0.8064, 1.0, 0.7128, 1.0, 0.5984, 1.0, 0.4647, 1.0, 0.4127, 1.0, 0.3204, 0.3441, 1.0, 0.3441, 1.0, 0.3053, 1.0, 0.3053, 1.0, 1.0, 0.8703, 1.0, 0.8703, 1.0, 0.8983, 1.0, 0.8983, 0.4932, 0.07172, 0.4932, 0.07172, 1.0, 0.09969, 1.0, 0.09969, 1.0, 0.2382, 1.0, 0.2382, 1.0, 0.3204, 1.0, 0.3204, 0.0, 0.09922, 0.0, 0.09922, 0.0, 0.1013, 0.0, 0.1013, 0.0, 0.719, 0.0, 0.719, 0.0, 0.6485, 0.0, 0.6485, 0.6633, 1.0, 0.6633, 1.0, 0.615, 1.0, 0.615, 1.0, 0.5115, 1.0, 0.5115, 1.0, 0.4618, 1.0, 0.4618, 1.0, 0.0, 0.1013, 0.0, 0.1013, 0.4932, 0.07172, 0.4932, 0.07172, 0.0, 0.7848, 0.0, 0.7848, 0.0, 0.719, 0.0, 0.719, 0.0, 0.5714, 0.0, 0.5714, 0.0, 0.4877, 0.0, 0.4877, 0.4494, 1.0, 0.4494, 1.0, 0.4308, 1.0, 0.4308, 1.0, 0.0, 0.2816, 0.0, 0.2816, 0.0, 0.2188, 0.0, 0.2188, 0.07176, 1.0, 0.07176, 1.0, 0.04973, 1.0, 0.04973, 1.0, 1.0, 0.4127, 1.0, 0.4127, 1.0, 0.4647, 1.0, 0.4647, 0.3772, 1.0, 0.3772, 1.0, 0.3441, 1.0, 0.3441, 1.0, 0.09886, 1.0, 0.09886, 1.0, 0.07176, 1.0, 0.07176, 1.0, 0.1679, 1.0, 0.1679, 1.0, 0.132, 1.0, 0.132, 1.0, 0.4618, 1.0, 0.4618, 1.0, 0.4494, 1.0, 0.4494, 1.0, 1.0, 0.8064, 1.0, 0.8064, 1.0, 0.8703, 1.0, 0.8703, 0.0, 0.2188, 0.0, 0.2188, 0.0, 0.1647, 0.0, 0.1647, 0.8676, 1.0, 0.8676, 1.0, 0.8093, 1.0, 0.8093, 1.0, 0.7772, 1.0, 0.7772, 1.0, 0.7409, 1.0, 0.7409, 1.0, 1.0, 0.1703, 1.0, 0.1703, 1.0, 0.2382, 1.0, 0.2382, 0.0, 0.4877, 0.0, 0.4877, 0.0, 0.3932, 0.0, 0.3932, 0.0, 0.1231, 0.0, 0.1231, 0.0, 0.09922, 0.0, 0.09922, 0.0, 0.8741, 0.0, 0.8741, 0.0, 0.8395, 0.0, 0.8395, 0.2078, 1.0, 0.2078, 1.0, 0.1679, 1.0, 0.1679, 1.0, 0.0, 0.1647, 0.0, 0.1647, 0.0, 0.1231, 0.0, 0.1231, 0.0234, 1.0, 0.0234, 1.0, 0.0, 0.8973, 0.0, 0.8973, 0.0, 0.6485, 0.0, 0.6485, 0.0, 0.5714, 0.0, 0.5714, 0.0, 0.8973, 0.0, 0.8973, 0.0, 0.8741, 0.0, 0.8741, 0.0, 0.8395, 0.0, 0.8395, 0.0, 0.7848, 0.0, 0.7848, 0.04973, 1.0, 0.04973, 1.0, 0.0234, 1.0, 0.0234, 1.0, 1.0, 0.1242, 1.0, 0.1242, 1.0, 0.1703, 1.0, 0.1703, 0.8093, 1.0, 0.8093, 1.0, 0.7772, 1.0, 0.7772, 1.0, 1.0, 0.4647, 1.0, 0.4647, 1.0, 0.5984, 1.0, 0.5984, 0.7195, 1.0, 0.7195, 1.0, 0.6633, 1.0, 0.6633, 1.0, 0.7409, 1.0, 0.7409, 1.0, 0.7195, 1.0, 0.7195, 1.0, 0.132, 1.0, 0.132, 1.0, 0.09886, 1.0, 0.09886, 1.0, 1.0, 0.1006, 1.0, 0.1006, 1.0, 0.1242, 1.0, 0.1242, 1.0, 0.5984, 1.0, 0.5984, 1.0, 0.7128, 1.0, 0.7128, 1.0, 0.7128, 1.0, 0.7128, 1.0, 0.8064, 1.0, 0.8064, 1.0, 0.3204, 1.0, 0.3204, 1.0, 0.4127, 1.0, 0.4127, 0.9354, 1.0, 0.9354, 1.0, 0.9076, 1.0, 0.9076, 1.0, 0.2561, 1.0, 0.2561, 1.0, 0.2078, 1.0, 0.2078, 1.0, 0.0, 0.3932, 0.0, 0.3932, 0.0, 0.2816, 0.0, 0.2816, 1.0, 0.8983, 1.0, 0.8983, 1.0, 0.904, 1.0, 0.904, 0.4308, 1.0, 0.4308, 1.0, 0.4061, 1.0, 0.4061, 1.0, 1.0, 0.09969, 1.0, 0.09969, 1.0, 0.1006, 1.0, 0.1006, 0.0, 0.0, 0.0, 1.0, 1.0, 1.0, 1.0, 0.0, 0.0, 1.0, 0.0, 1.0, 1.0, 1.0, 0.0, 0.0, 0.0, 1.0, 0.0, 1.0, 0.0, 1.0, 0.0, 0.0, 1.0, 1.0, 1.0, 1.0, 1.0, 1.0, 0.0, 0.0, 0.0, 0.0, 0.0, 1.0, 0.0, 1.0, 0.0, 0.0, 0.0, 0.0, 1.0, 0.0, 1.0, 0.0, 1.0, 1.0, 1.0, 1.0, 0.0, 1.0, 0.0, 1.0, 0.0, 0.0, 0.0, 0.0, 0.0, 0.0, 0.0, 0.0, 0.0, 1.0, 0.0, 1.0, 0.0, 0.6054, 0.0, 0.0, 0.0, 0.0, 0.0, 1.0, 0.0, 1.0, 0.0, 0.0, 0.0, 0.0, 1.0, 0.0, 1.0, 0.0, 0.7279, 0.0, 1.0, 0.3204, 1.0, 0.2382, 1.0, 0.1633, 1.0, 0.2678, 0.6633, 1.0, 0.7195, 1.0, 0.7072, 1.0, 0.6428, 1.0, 0.3053, 1.0, 0.3441, 1.0, 0.3611, 1.0, 0.3189, 1.0, 0.0, 0.2188, 0.0, 0.2816, 0.0, 0.2257, 0.0, 0.1446, 1.0, 0.4647, 1.0, 0.4127, 1.0, 0.3847, 1.0, 0.4588, 0.5723, 1.0, 0.5115, 1.0, 0.5115, 1.0, 0.5723, 1.0, 0.3441, 1.0, 0.3772, 1.0, 0.3986, 1.0, 0.3611, 1.0, 0.4932, 0.07172, 0.0, 0.1013, 0.0, 0.0, 0.5, 0.0, 0.0, 0.1231, 0.0, 0.1647, 0.0, 0.07683, 0.0, 0.02559, 0.0, 0.1013, 0.0, 0.09922, 0.0, 0.0, 0.0, 0.0, 0.0, 0.8395, 0.0, 0.8741, 0.0, 0.9765, 0.0, 0.9277, 0.0, 0.09922, 0.0, 0.1231, 0.0, 0.02559, 0.0, 0.0, 0.8093, 1.0, 0.8676, 1.0, 0.8855, 1.0, 0.8144, 1.0, 1.0, 0.1006, 1.0, 0.09969, 1.0, 0.0, 1.0, 0.0, 0.0, 0.1647, 0.0, 0.2188, 0.0, 0.1446, 0.0, 0.07683, 0.2561, 1.0, 0.3053, 1.0, 0.3189, 1.0, 0.2602, 1.0, 0.2078, 1.0, 0.2561, 1.0, 0.2602, 1.0, 0.2014, 1.0, 0.7409, 1.0, 0.7772, 1.0, 0.7745, 1.0, 0.7345, 1.0, 0.1679, 1.0, 0.2078, 1.0, 0.2014, 1.0, 0.1546, 1.0, 0.07176, 1.0, 0.09886, 1.0, 0.07568, 1.0, 0.04307, 1.0, 1.0, 0.8703, 1.0, 0.8064, 1.0, 0.887, 1.0, 0.9672, 0.0, 0.3932, 0.0, 0.4877, 0.0, 0.4792, 0.0, 0.3606, 0.9076, 1.0, 0.9354, 1.0, 0.9834, 1.0, 0.9432, 1.0, 1.0, 0.1703, 1.0, 0.1242, 1.0, 0.02318, 1.0, 0.07979, 0.4061, 1.0, 0.4308, 1.0, 0.4614, 1.0, 0.4322, 1.0, 0.5115, 1.0, 0.5723, 1.0, 0.5375, 1.0, 0.5, 1.0, 0.4618, 1.0, 0.5115, 1.0, 0.5, 1.0, 0.5, 1.0, 0.0, 0.7848, 0.0, 0.8395, 0.0, 0.9277, 0.0, 0.8618, 0.4494, 1.0, 0.4618, 1.0, 0.5, 1.0, 0.4854, 1.0, 0.0, 0.2816, 0.0, 0.3932, 0.0, 0.3606, 0.0, 0.2257, 0.7772, 1.0, 0.8093, 1.0, 0.8144, 1.0, 0.7745, 1.0, 0.3772, 1.0, 0.4061, 1.0, 0.4322, 1.0, 0.3986, 1.0, 0.615, 1.0, 0.6633, 1.0, 0.6428, 1.0, 0.5868, 1.0, 0.4308, 1.0, 0.4494, 1.0, 0.4854, 1.0, 0.4614, 1.0, 0.0, 0.8741, 0.0, 0.8973, 0.0, 1.0, 0.0, 0.9765, 0.04973, 1.0, 0.07176, 1.0, 0.04307, 1.0, 0.01631, 1.0, 1.0, 0.5984, 1.0, 0.4647, 1.0, 0.4588, 1.0, 0.623, 0.8676, 1.0, 0.9076, 1.0, 0.9432, 1.0, 0.8855, 1.0, 0.09886, 1.0, 0.132, 1.0, 0.113, 1.0, 0.07568, 1.0, 1.0, 0.1242, 1.0, 0.1006, 1.0, 0.0, 1.0, 0.02318, 0.9076, 1.0, 0.8676, 1.0, 0.8676, 1.0, 0.9076, 1.0, 0.132, 1.0, 0.1679, 1.0, 0.1546, 1.0, 0.113, 1.0, 1.0, 0.8983, 1.0, 0.8703, 1.0, 0.9672, 1.0, 1.0, 0.5723, 1.0, 0.615, 1.0, 0.5868, 1.0, 0.5375, 1.0, 1.0, 0.904, 1.0, 0.8983, 1.0, 1.0, 1.0, 1.0, 1.0, 0.904, 0.9354, 1.0, 0.9354, 1.0, 1.0, 0.904, 0.7195, 1.0, 0.7409, 1.0, 0.7345, 1.0, 0.7072, 1.0, 1.0, 0.2382, 1.0, 0.1703, 1.0, 0.07979, 1.0, 0.1633, 0.9354, 1.0, 1.0, 0.904, 1.0, 1.0, 0.9834, 1.0, 0.0234, 1.0, 0.04973, 1.0, 0.01631, 1.0, 0.0, 1.0, 0.615, 1.0, 0.5723, 1.0, 0.5723, 1.0, 0.615, 1.0, 1.0, 0.4127, 1.0, 0.3204, 1.0, 0.2678, 1.0, 0.3847, 0.0, 0.8973, 0.0234, 1.0, 0.0, 1.0, 0.0, 1.0, 0.3053, 1.0, 0.2561, 1.0, 0.2561, 1.0, 0.3053, 1.0, 1.0, 0.8064, 1.0, 0.7128, 1.0, 0.7696, 1.0, 0.887, 0.0, 0.719, 0.0, 0.7848, 0.0, 0.8618, 0.0, 0.7824, 0.4061, 1.0, 0.3772, 1.0, 0.3772, 1.0, 0.4061, 1.0, 1.0, 0.7128, 1.0, 0.5984, 1.0, 0.623, 1.0, 0.7696, 0.0, 0.5714, 0.0, 0.6485, 0.0, 0.6913, 0.0, 0.5899, 1.0, 0.09969, 0.4932, 0.07172, 0.5, 0.0, 1.0, 0.0, 0.0, 0.4877, 0.0, 0.5714, 0.0, 0.5899, 0.0, 0.4792, 0.0, 0.6485, 0.0, 0.719, 0.0, 0.7824, 0.0, 0.6913, 0.0, 0.4877, 0.0, 0.3932, 0.0, 0.2816, 0.0, 0.2188, 0.0, 0.1647, 0.0, 0.1231, 0.0, 0.09922, 0.0, 0.1013, 0.0234, 1.0, 0.0, 0.8973, 0.0, 0.8741, 0.0, 0.8395, 0.0, 0.7848, 0.0, 0.719, 0.0, 0.6485, 0.0, 0.5714, 0.5259, 0.5361, 0.5606, 0.2454, 0.4902, 0.2319, 0.4932, 0.07172, 1.0, 0.09969, 0.9705, 0.8902, 0.477, 0.9134, 0.481, 0.7049, 0.6487, 0.5813, 0.4915, 0.2354, 0.3267, 0.2652, 0.3352, 0.5886, 0.248, 0.6252, 0.414, 0.8767, 0.4864, 0.7188, 0.4841, 0.9319, 0.02692, 0.8984, 0.0, 0.1013, 0.4932, 0.07172, 0.4494, 1.0, 0.4308, 1.0, 0.4061, 1.0, 0.3772, 1.0, 0.3441, 1.0, 0.3053, 1.0, 0.2561, 1.0, 0.2078, 1.0, 0.1679, 1.0, 0.132, 1.0, 0.09886, 1.0, 0.07176, 1.0, 0.04973, 1.0, 0.0234, 1.0, 0.5115, 1.0, 0.4618, 1.0, 0.6633, 1.0, 0.615, 1.0, 0.5723, 1.0, 0.5115, 1.0, 1.0, 0.904, 0.9354, 1.0, 0.9076, 1.0, 0.8676, 1.0, 0.8093, 1.0, 0.7772, 1.0, 0.7409, 1.0, 0.7195, 1.0, 1.0, 0.2382, 1.0, 0.3204, 1.0, 0.4127, 1.0, 0.4647, 1.0, 0.5984, 1.0, 0.7128, 1.0, 0.8064, 1.0, 0.8703, 1.0, 0.8983, 1.0, 0.904, 1.0, 0.09969, 1.0, 0.1006, 1.0, 0.1242, 1.0, 0.1703, 0.3441, 1.0, 0.3053, 1.0, 0.3053, 1.0, 0.3441, 1.0, 1.0, 0.8703, 1.0, 0.8983, 1.0, 0.8983, 1.0, 0.8703, 0.4932, 0.07172, 1.0, 0.09969, 1.0, 0.09969, 0.4932, 0.07172, 1.0, 0.2382, 1.0, 0.3204, 1.0, 0.3204, 1.0, 0.2382, 0.0, 0.09922, 0.0, 0.1013, 0.0, 0.1013, 0.0, 0.09922, 0.0, 0.719, 0.0, 0.6485, 0.0, 0.6485, 0.0, 0.719, 0.6633, 1.0, 0.615, 1.0, 0.615, 1.0, 0.6633, 1.0, 0.5115, 1.0, 0.4618, 1.0, 0.4618, 1.0, 0.5115, 1.0, 0.0, 0.1013, 0.4932, 0.07172, 0.4932, 0.07172, 0.0, 0.1013, 0.0, 0.7848, 0.0, 0.719, 0.0, 0.719, 0.0, 0.7848, 0.0, 0.5714, 0.0, 0.4877, 0.0, 0.4877, 0.0, 0.5714, 0.4494, 1.0, 0.4308, 1.0, 0.4308, 1.0, 0.4494, 1.0, 0.0, 0.2816, 0.0, 0.2188, 0.0, 0.2188, 0.0, 0.2816, 0.07176, 1.0, 0.04973, 1.0, 0.04973, 1.0, 0.07176, 1.0, 1.0, 0.4127, 1.0, 0.4647, 1.0, 0.4647, 1.0, 0.4127, 0.3772, 1.0, 0.3441, 1.0, 0.3441, 1.0, 0.3772, 1.0, 0.09886, 1.0, 0.07176, 1.0, 0.07176, 1.0, 0.09886, 1.0, 0.1679, 1.0, 0.132, 1.0, 0.132, 1.0, 0.1679, 1.0, 0.4618, 1.0, 0.4494, 1.0, 0.4494, 1.0, 0.4618, 1.0, 1.0, 0.8064, 1.0, 0.8703, 1.0, 0.8703, 1.0, 0.8064, 0.0, 0.2188, 0.0, 0.1647, 0.0, 0.1647, 0.0, 0.2188, 0.8676, 1.0, 0.8093, 1.0, 0.8093, 1.0, 0.8676, 1.0, 0.7772, 1.0, 0.7409, 1.0, 0.7409, 1.0, 0.7772, 1.0, 1.0, 0.1703, 1.0, 0.2382, 1.0, 0.2382, 1.0, 0.1703, 0.0, 0.4877, 0.0, 0.3932, 0.0, 0.3932, 0.0, 0.4877, 0.0, 0.1231, 0.0, 0.09922, 0.0, 0.09922, 0.0, 0.1231, 0.0, 0.8741, 0.0, 0.8395, 0.0, 0.8395, 0.0, 0.8741, 0.2078, 1.0, 0.1679, 1.0, 0.1679, 1.0, 0.2078, 1.0, 0.0, 0.1647, 0.0, 0.1231, 0.0, 0.1231, 0.0, 0.1647, 0.0234, 1.0, 0.0, 0.8973, 0.0, 0.8973, 0.0234, 1.0, 0.0, 0.6485, 0.0, 0.5714, 0.0, 0.5714, 0.0, 0.6485, 0.0, 0.8973, 0.0, 0.8741, 0.0, 0.8741, 0.0, 0.8973, 0.0, 0.8395, 0.0, 0.7848, 0.0, 0.7848, 0.0, 0.8395, 0.04973, 1.0, 0.0234, 1.0, 0.0234, 1.0, 0.04973, 1.0, 1.0, 0.1242, 1.0, 0.1703, 1.0, 0.1703, 1.0, 0.1242, 0.8093, 1.0, 0.7772, 1.0, 0.7772, 1.0, 0.8093, 1.0, 1.0, 0.4647, 1.0, 0.5984, 1.0, 0.5984, 1.0, 0.4647, 0.7195, 1.0, 0.6633, 1.0, 0.6633, 1.0, 0.7195, 1.0, 0.7409, 1.0, 0.7195, 1.0, 0.7195, 1.0, 0.7409, 1.0, 0.132, 1.0, 0.09886, 1.0, 0.09886, 1.0, 0.132, 1.0, 1.0, 0.1006, 1.0, 0.1242, 1.0, 0.1242, 1.0, 0.1006, 1.0, 0.5984, 1.0, 0.7128, 1.0, 0.7128, 1.0, 0.5984, 1.0, 0.7128, 1.0, 0.8064, 1.0, 0.8064, 1.0, 0.7128, 1.0, 0.3204, 1.0, 0.4127, 1.0, 0.4127, 1.0, 0.3204, 0.9354, 1.0, 0.9076, 1.0, 0.9076, 1.0, 0.9354, 1.0, 0.2561, 1.0, 0.2078, 1.0, 0.2078, 1.0, 0.2561, 1.0, 0.0, 0.3932, 0.0, 0.2816, 0.0, 0.2816, 0.0, 0.3932, 1.0, 0.8983, 1.0, 0.904, 1.0, 0.904, 1.0, 0.8983, 0.4308, 1.0, 0.4061, 1.0, 0.4061, 1.0, 0.4308, 1.0, 1.0, 0.09969, 1.0, 0.1006, 1.0, 0.1006, 1.0, 0.09969, 0.0, 0.0, 1.0, 0.0, 1.0, 1.0, 0.0, 1.0, 0.0, 1.0, 1.0, 1.0, 0.0, 1.0, 0.0, 0.0, 0.0, 1.0, 0.0, 1.0, 0.0, 1.0, 1.0, 1.0, 0.0, 0.0, 1.0, 1.0, 0.0, 0.0, 0.0, 0.0, 1.0, 1.0, 0.0, 1.0, 0.0, 0.0, 0.0, 0.0, 0.0, 1.0, 1.0, 0.0, 1.0, 1.0, 1.0, 1.0, 1.0, 0.0, 0.0, 1.0, 0.0, 0.0, 0.0, 0.0, 0.0, 1.0, 0.0, 0.0, 0.0, 0.6054, 0.0, 1.0, 0.0, 1.0, 0.0, 0.0, 0.0, 0.0, 0.0, 1.0, 0.0, 1.0, 0.0, 0.0, 0.0, 0.0, 0.7279, 0.0, 1.0, 0.0, 1.0, 0.0, 0.0, 0.0, 0.0, 0.6913, 0.0, 0.6913, 0.0, 0.7824, 0.0, 0.7824])
me_plane.materials.append(mat_material_001)
me_plane.materials.append(mat_material)
me_plane.materials.append(mat_material_002)
me_plane.use_remesh_fix_poles = True
me_plane.use_remesh_preserve_attributes = False
me_plane.update()

# ---- objects
ob_empty = bpy.data.objects.new('Empty', None)
ob_plane = bpy.data.objects.new('Plane', me_plane)

# ---- transforms, parenting, visibility, modifiers, constraints
ob_empty.location = (0.0, 0.0, 0.0)
ob_empty.rotation_euler = (1.571, -0.0, -0.0)
ob_empty.empty_display_type = 'IMAGE'
ob_empty.empty_display_size = 5.0
ob_plane.location = (0.0, -0.3266, 0.2756)
_m = ob_plane.modifiers.new('Auto Smooth', 'NODES')
_m.node_group = ng_auto_smooth
_gi = [s.identifier for s in ng_auto_smooth.interface.items_tree if s.item_type == 'SOCKET' and s.in_out == 'INPUT']
_m[_gi[1]] = 0.5236  # Angle

# ---- collection membership
col_collection.objects.link(ob_empty)
col_collection.objects.link(ob_plane)

# ---- scene / render settings (as saved in the file)
scene.frame_start = 1; scene.frame_end = 21; scene.frame_set(1)
scene.render.engine = 'BLENDER_EEVEE_NEXT'
scene.cycles.sampling_pattern = 'TABULATED_SOBOL'
scene.cycles.use_light_tree = False
scene.view_settings.view_transform = 'Filmic'
bpy.context.view_layer.update()

# ---- added for rendering (the .blend has no active camera): camera
cam_auto = bpy.data.cameras.new('AutoCamera')
cam_auto.lens = 50.0
cam_auto.sensor_width = 36.0
cam_auto.clip_end = 1000.0
ob_auto_camera = bpy.data.objects.new('AutoCamera', cam_auto)
scene.collection.objects.link(ob_auto_camera)
ob_auto_camera.location = (4.73139, -6.10399, 4.3745)
ob_auto_camera.rotation_euler = (1.09748, -7.21219e-08, 0.694738)
scene.camera = ob_auto_camera
bpy.context.view_layer.update()
